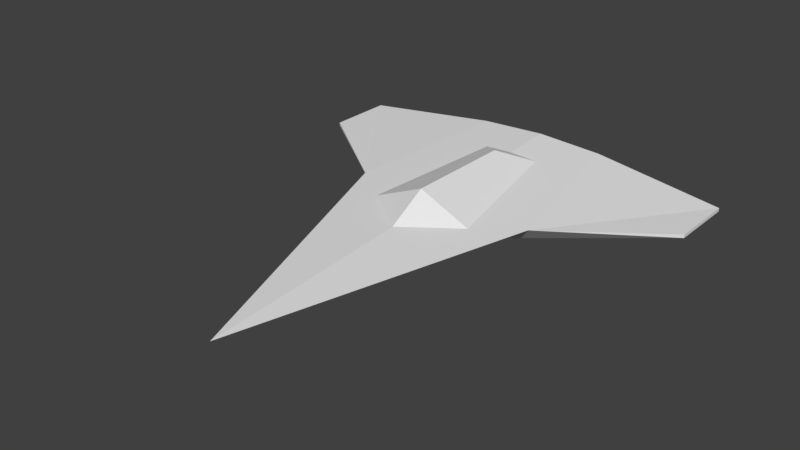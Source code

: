 # Source: Ship.blend  (saved by Blender 2.77.0; exported with 4.5.12 LTS)
import bpy
from mathutils import Matrix  # noqa: F401  (used for matrix-valued properties, if any)

bpy.ops.wm.read_factory_settings(use_empty=True)
scene = bpy.context.scene
scene.name = 'Scene'

# ---- collections
col_collection_1 = bpy.data.collections.new('Collection 1'); scene.collection.children.link(col_collection_1)

# ---- world
world_world = bpy.data.worlds.new('World'); scene.world = world_world
world_world.color = (0.05088, 0.05088, 0.05088)
world_world.use_sun_shadow = False
world_world.sun_shadow_jitter_overblur = 0.0
world_world.cycles.sampling_method = 'MANUAL'

# ---- meshes
me_plane_005 = bpy.data.meshes.new('Plane.005')
me_plane_005.from_pydata([(-1.06e-07, -1.65, -0.117), (0.7, 0.4497, -0.02605), (0.3889, 0.2163, -0.02449), (-0.7, 0.4497, -0.02605), (1.325e-08, -0.07534, -0.02255), (-0.3889, 0.2163, -0.02449), (-1.192e-07, 0.2163, -0.2245)], [], [(0, 1, 2, 4), (5, 3, 0, 4), (1, 0, 6), (3, 6, 0)])
me_plane_005.use_remesh_preserve_volume = False
me_plane_005.use_remesh_preserve_attributes = False
me_plane_005.use_mirror_vertex_groups = False
me_plane_005.update()
me_plane_004 = bpy.data.meshes.new('Plane.004')
me_plane_004.from_pydata([(0.3889, 0.2163, -0.02449), (0.2148, 1.261, 0.04688), (-1.06e-07, 1.05, 0.145), (1.325e-08, -0.07534, -0.02255), (1.325e-07, 1.261, 0.05762), (-0.3889, 0.2163, -0.02449), (-0.2148, 1.261, 0.04688), (1.325e-08, 0.2163, 0.145)], [], [(2, 7, 0), (0, 1, 2), (4, 2, 1), (2, 5, 7), (5, 2, 6), (4, 6, 2), (3, 7, 5), (3, 0, 7)])
me_plane_004.use_remesh_preserve_volume = False
me_plane_004.use_remesh_preserve_attributes = False
me_plane_004.use_mirror_vertex_groups = False
me_plane_004.update()
me_plane = bpy.data.meshes.new('Plane')
me_plane.from_pydata([(0.7, 0.4497, -0.02605), (1.5, 1.05, -0.03055), (1.5, 1.55, -0.03055), (0.5, 1.65, 0.05595), (1.325e-07, 1.65, 0.08095), (0.3889, 0.2163, -0.02449), (0.2148, 1.261, 0.04688), (0.5, 1.65, -0.117), (1.325e-07, 1.65, -0.117), (-0.7, 0.4497, -0.02605), (-1.5, 1.05, -0.03055), (-1.5, 1.55, -0.03055), (-0.5, 1.65, 0.05595), (1.325e-07, 1.261, 0.05762), (-0.3889, 0.2163, -0.02449), (-0.2148, 1.261, 0.04688), (-0.5, 1.65, -0.117), (-1.192e-07, 0.2163, -0.2245), (-1.5, 1.05, -0.05555), (-1.5, 1.55, -0.05555), (1.5, 1.05, -0.05555), (1.5, 1.55, -0.05555)], [], [(8, 4, 3, 7), (2, 21, 7, 3), (0, 1, 2, 3), (4, 13, 6, 3), (0, 3, 6, 5), (8, 16, 12, 4), (19, 16, 17), (9, 12, 11, 10), (4, 12, 15, 13), (9, 14, 15, 12), (16, 8, 17), (7, 17, 8), (11, 19, 18, 10), (11, 12, 16, 19), (10, 18, 9), (19, 17, 18), (17, 9, 18), (2, 1, 20, 21), (1, 0, 20), (21, 20, 7), (17, 7, 20), (17, 20, 0)])
me_plane.use_remesh_preserve_volume = False
me_plane.use_remesh_preserve_attributes = False
me_plane.use_mirror_vertex_groups = False
me_plane.update()

# ---- objects
ob_nose = bpy.data.objects.new('Nose', me_plane_005)
ob_cockpit = bpy.data.objects.new('Cockpit', me_plane_004)
ob_wing = bpy.data.objects.new('Wing', me_plane)

# ---- transforms, parenting, visibility, modifiers, constraints
ob_nose.location = (0.0, 0.0, 0.0)
ob_nose.lineart.crease_threshold = 0.0
ob_cockpit.location = (0.0, 0.0, 0.0)
ob_cockpit.lineart.crease_threshold = 0.0
ob_wing.location = (0.0, 0.0, 0.0)
ob_wing.lineart.crease_threshold = 0.0

# ---- collection membership
col_collection_1.objects.link(ob_nose)
col_collection_1.objects.link(ob_cockpit)
col_collection_1.objects.link(ob_wing)

# ---- scene / render settings (as saved in the file)
scene.frame_start = 1; scene.frame_end = 250; scene.frame_set(8)
scene.render.engine = 'BLENDER_EEVEE_NEXT'
scene.render.resolution_percentage = 50
scene.render.dither_intensity = 0.0
scene.cycles.use_denoising = False
scene.cycles.samples = 128
scene.cycles.sampling_pattern = 'TABULATED_SOBOL'
scene.cycles.light_sampling_threshold = 0.0
scene.cycles.use_adaptive_sampling = False
scene.cycles.use_light_tree = False
scene.cycles.blur_glossy = 0.0
scene.cycles.sample_clamp_indirect = 0.0
scene.view_settings.view_transform = 'Standard'
bpy.context.view_layer.update()

# ---- added for rendering (the .blend has no active camera and no usable light): camera, sun
cam_auto = bpy.data.cameras.new('AutoCamera')
cam_auto.lens = 50.0
cam_auto.sensor_width = 36.0
cam_auto.clip_end = 1000.0
ob_auto_camera = bpy.data.objects.new('AutoCamera', cam_auto)
scene.collection.objects.link(ob_auto_camera)
ob_auto_camera.location = (4.14047, -4.96891, 3.27261)
ob_auto_camera.rotation_euler = (1.09748, -7.21219e-08, 0.694738)
scene.camera = ob_auto_camera
light_auto_sun = bpy.data.lights.new('AutoSun', 'SUN')
light_auto_sun.energy = 3.0
light_auto_sun.angle = 0.0523599
ob_auto_sun = bpy.data.objects.new('AutoSun', light_auto_sun)
scene.collection.objects.link(ob_auto_sun)
ob_auto_sun.rotation_euler = (0.872665, 0.174533, 0.523599)
bpy.context.view_layer.update()
